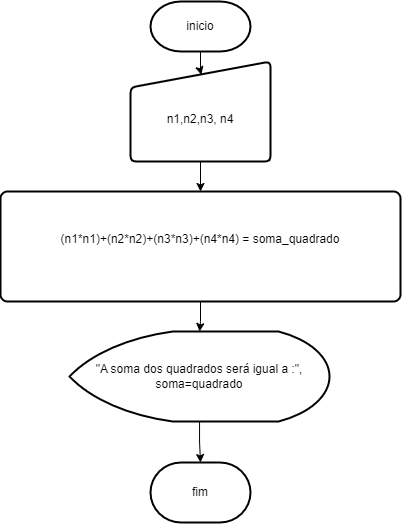

The diagram above was exported from draw.io. Its source (the exported page's mxGraphModel, read from the mxfile embedded in the PNG):
<mxGraphModel dx="756" dy="432" grid="1" gridSize="10" guides="1" tooltips="1" connect="1" arrows="1" fold="1" page="1" pageScale="1" pageWidth="827" pageHeight="1169" math="0" shadow="0">
  <root>
    <mxCell id="0" />
    <mxCell id="1" parent="0" />
    <mxCell id="OWcY1nW0e3FA58UqZPhv-7" value="" style="edgeStyle=orthogonalEdgeStyle;rounded=0;orthogonalLoop=1;jettySize=auto;html=1;entryX=0.506;entryY=0.133;entryDx=0;entryDy=0;entryPerimeter=0;" parent="1" source="OWcY1nW0e3FA58UqZPhv-8" target="OWcY1nW0e3FA58UqZPhv-10" edge="1">
      <mxGeometry relative="1" as="geometry" />
    </mxCell>
    <mxCell id="OWcY1nW0e3FA58UqZPhv-8" value="inicio" style="strokeWidth=2;html=1;shape=mxgraph.flowchart.terminator;whiteSpace=wrap;" parent="1" vertex="1">
      <mxGeometry x="230" y="40" width="100" height="50" as="geometry" />
    </mxCell>
    <mxCell id="OWcY1nW0e3FA58UqZPhv-9" value="" style="edgeStyle=orthogonalEdgeStyle;rounded=0;orthogonalLoop=1;jettySize=auto;html=1;" parent="1" source="OWcY1nW0e3FA58UqZPhv-10" target="OWcY1nW0e3FA58UqZPhv-12" edge="1">
      <mxGeometry relative="1" as="geometry" />
    </mxCell>
    <mxCell id="OWcY1nW0e3FA58UqZPhv-10" value="&lt;div&gt;&lt;br&gt;&lt;/div&gt;&lt;div&gt;n1,n2,n3, n4&lt;/div&gt;" style="html=1;strokeWidth=2;shape=manualInput;whiteSpace=wrap;rounded=1;size=26;arcSize=11;" parent="1" vertex="1">
      <mxGeometry x="210" y="100" width="140" height="100" as="geometry" />
    </mxCell>
    <mxCell id="OWcY1nW0e3FA58UqZPhv-11" value="" style="edgeStyle=orthogonalEdgeStyle;rounded=0;orthogonalLoop=1;jettySize=auto;html=1;" parent="1" source="OWcY1nW0e3FA58UqZPhv-12" target="OWcY1nW0e3FA58UqZPhv-14" edge="1">
      <mxGeometry relative="1" as="geometry" />
    </mxCell>
    <mxCell id="OWcY1nW0e3FA58UqZPhv-12" value="&lt;div&gt;(n1*n1)+(n2*n2)+(n3*n3)+(n4*n4) = soma_quadrado&lt;/div&gt;&lt;div&gt;&lt;br&gt;&lt;/div&gt;" style="rounded=1;whiteSpace=wrap;html=1;absoluteArcSize=1;arcSize=14;strokeWidth=2;" parent="1" vertex="1">
      <mxGeometry x="80" y="230" width="400" height="110" as="geometry" />
    </mxCell>
    <mxCell id="OWcY1nW0e3FA58UqZPhv-13" value="" style="edgeStyle=orthogonalEdgeStyle;rounded=0;orthogonalLoop=1;jettySize=auto;html=1;" parent="1" source="OWcY1nW0e3FA58UqZPhv-14" target="OWcY1nW0e3FA58UqZPhv-15" edge="1">
      <mxGeometry relative="1" as="geometry" />
    </mxCell>
    <mxCell id="OWcY1nW0e3FA58UqZPhv-14" value="&quot;A soma dos quadrados será igual a :&quot;, soma=quadrado" style="strokeWidth=2;html=1;shape=mxgraph.flowchart.display;whiteSpace=wrap;" parent="1" vertex="1">
      <mxGeometry x="149" y="370" width="260" height="90" as="geometry" />
    </mxCell>
    <mxCell id="OWcY1nW0e3FA58UqZPhv-15" value="fim" style="strokeWidth=2;html=1;shape=mxgraph.flowchart.terminator;whiteSpace=wrap;" parent="1" vertex="1">
      <mxGeometry x="230" y="501" width="100" height="60" as="geometry" />
    </mxCell>
  </root>
</mxGraphModel>